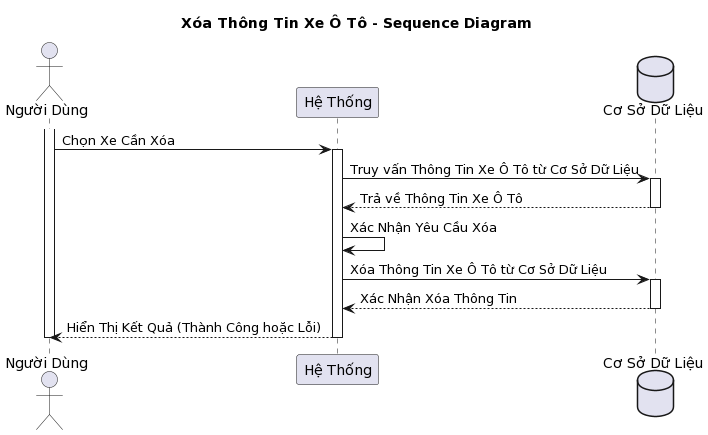

The diagram above was rendered by PlantUML. Its source (embedded in the PNG):
@startuml
title Xóa Thông Tin Xe Ô Tô - Sequence Diagram

actor "Người Dùng" as user
participant "Hệ Thống" as system
database "Cơ Sở Dữ Liệu" as database

activate user
user -> system: Chọn Xe Cần Xóa
activate system
system -> database: Truy vấn Thông Tin Xe Ô Tô từ Cơ Sở Dữ Liệu
activate database
database --> system: Trả về Thông Tin Xe Ô Tô
deactivate database
system -> system: Xác Nhận Yêu Cầu Xóa
system -> database: Xóa Thông Tin Xe Ô Tô từ Cơ Sở Dữ Liệu
activate database
database --> system: Xác Nhận Xóa Thông Tin
deactivate database
system --> user: Hiển Thị Kết Quả (Thành Công hoặc Lỗi)
deactivate system
deactivate user
@enduml